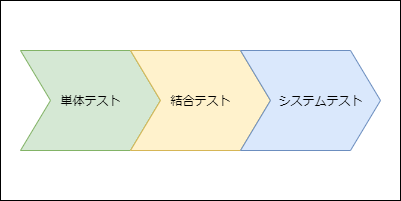

The diagram above was exported from draw.io. Its source (the exported page's mxGraphModel, read from the mxfile embedded in the PNG):
<mxGraphModel dx="1135" dy="939" grid="1" gridSize="10" guides="1" tooltips="1" connect="1" arrows="1" fold="1" page="1" pageScale="1" pageWidth="400" pageHeight="200" math="0" shadow="0">
  <root>
    <mxCell id="0" />
    <mxCell id="1" parent="0" />
    <mxCell id="7" value="" style="rounded=0;whiteSpace=wrap;html=1;align=center;" parent="1" vertex="1">
      <mxGeometry width="400" height="200" as="geometry" />
    </mxCell>
    <mxCell id="2" value="単体テスト" style="html=1;shadow=0;dashed=0;align=center;verticalAlign=middle;shape=mxgraph.arrows2.arrow;dy=0;dx=30;notch=30;fillColor=#d5e8d4;strokeColor=#82b366;" parent="1" vertex="1">
      <mxGeometry x="20" y="50" width="140" height="100" as="geometry" />
    </mxCell>
    <mxCell id="5" value="結合テスト" style="html=1;shadow=0;dashed=0;align=center;verticalAlign=middle;shape=mxgraph.arrows2.arrow;dy=0;dx=30;notch=30;fillColor=#fff2cc;strokeColor=#d6b656;" parent="1" vertex="1">
      <mxGeometry x="130" y="50" width="140" height="100" as="geometry" />
    </mxCell>
    <mxCell id="6" value="&amp;nbsp; &amp;nbsp; &amp;nbsp; システムテスト" style="html=1;shadow=0;dashed=0;align=center;verticalAlign=middle;shape=mxgraph.arrows2.arrow;dy=0;dx=30;notch=30;fillColor=#dae8fc;strokeColor=#6c8ebf;" parent="1" vertex="1">
      <mxGeometry x="240" y="50" width="140" height="100" as="geometry" />
    </mxCell>
  </root>
</mxGraphModel>